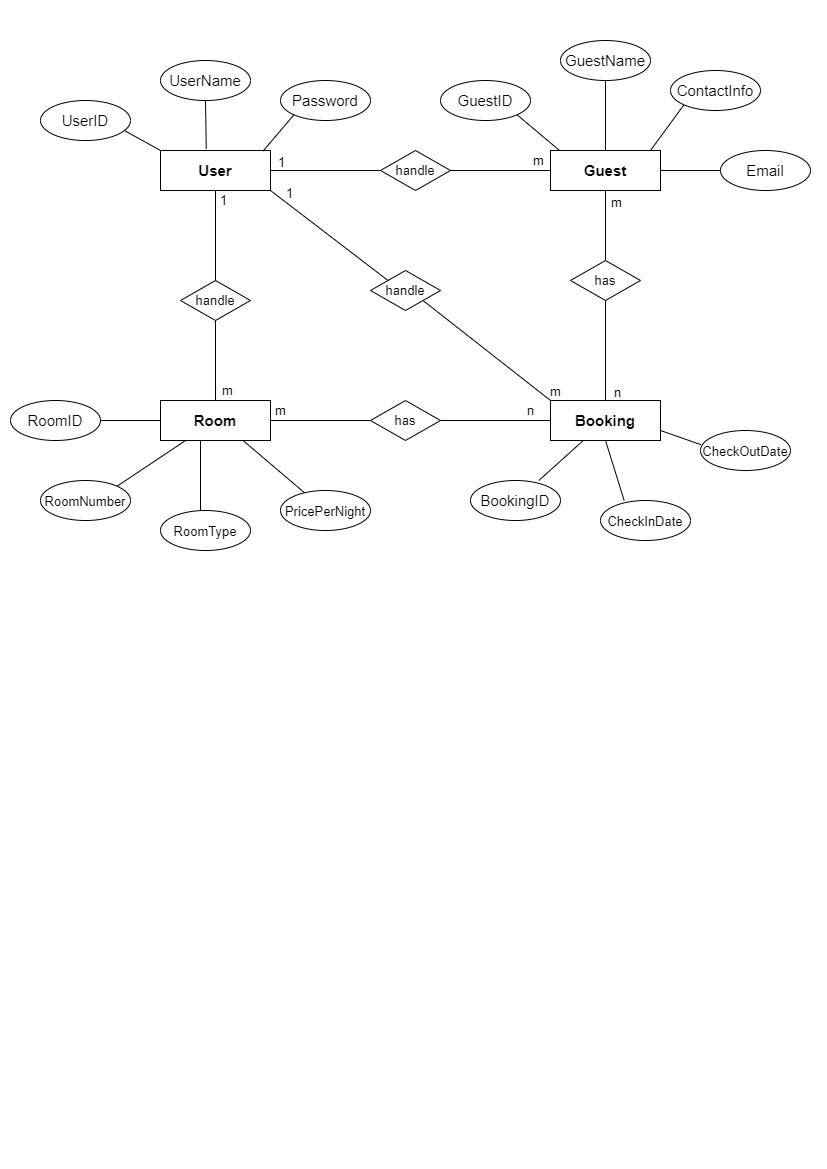

The diagram above was exported from draw.io. Its source (the exported page's mxGraphModel, read from the mxfile embedded in the PNG):
<mxGraphModel dx="909" dy="539" grid="1" gridSize="10" guides="1" tooltips="1" connect="1" arrows="1" fold="1" page="1" pageScale="1" pageWidth="827" pageHeight="1169" math="0" shadow="0">
  <root>
    <mxCell id="0" />
    <mxCell id="1" parent="0" />
    <mxCell id="RU2L61WQvUFhy5E_MGLw-1" value="&lt;font style=&quot;font-size: 15px;&quot;&gt;&lt;b&gt;User&lt;/b&gt;&lt;/font&gt;" style="rounded=0;whiteSpace=wrap;html=1;" vertex="1" parent="1">
      <mxGeometry x="160" y="150" width="110" height="40" as="geometry" />
    </mxCell>
    <mxCell id="RU2L61WQvUFhy5E_MGLw-2" value="&lt;font style=&quot;font-size: 15px;&quot;&gt;&lt;b&gt;Booking&lt;/b&gt;&lt;/font&gt;" style="rounded=0;whiteSpace=wrap;html=1;" vertex="1" parent="1">
      <mxGeometry x="550" y="400" width="110" height="40" as="geometry" />
    </mxCell>
    <mxCell id="RU2L61WQvUFhy5E_MGLw-3" value="&lt;font style=&quot;font-size: 15px;&quot;&gt;&lt;b&gt;Room&lt;/b&gt;&lt;/font&gt;" style="rounded=0;whiteSpace=wrap;html=1;" vertex="1" parent="1">
      <mxGeometry x="160" y="400" width="110" height="40" as="geometry" />
    </mxCell>
    <mxCell id="RU2L61WQvUFhy5E_MGLw-4" value="&lt;font style=&quot;font-size: 15px;&quot;&gt;&lt;b&gt;Guest&lt;/b&gt;&lt;/font&gt;" style="rounded=0;whiteSpace=wrap;html=1;" vertex="1" parent="1">
      <mxGeometry x="550" y="150" width="110" height="40" as="geometry" />
    </mxCell>
    <mxCell id="RU2L61WQvUFhy5E_MGLw-5" value="UserID" style="ellipse;whiteSpace=wrap;html=1;fontSize=15;" vertex="1" parent="1">
      <mxGeometry x="40" y="100" width="90" height="40" as="geometry" />
    </mxCell>
    <mxCell id="RU2L61WQvUFhy5E_MGLw-6" value="UserName" style="ellipse;whiteSpace=wrap;html=1;fontSize=15;" vertex="1" parent="1">
      <mxGeometry x="160" y="60" width="90" height="40" as="geometry" />
    </mxCell>
    <mxCell id="RU2L61WQvUFhy5E_MGLw-7" value="Password" style="ellipse;whiteSpace=wrap;html=1;fontSize=15;" vertex="1" parent="1">
      <mxGeometry x="280" y="80" width="90" height="40" as="geometry" />
    </mxCell>
    <mxCell id="RU2L61WQvUFhy5E_MGLw-8" value="" style="endArrow=none;html=1;rounded=0;fontSize=15;exitX=0.941;exitY=0.762;exitDx=0;exitDy=0;exitPerimeter=0;entryX=0;entryY=0;entryDx=0;entryDy=0;" edge="1" parent="1" source="RU2L61WQvUFhy5E_MGLw-5" target="RU2L61WQvUFhy5E_MGLw-1">
      <mxGeometry width="50" height="50" relative="1" as="geometry">
        <mxPoint x="390" y="270" as="sourcePoint" />
        <mxPoint x="440" y="220" as="targetPoint" />
      </mxGeometry>
    </mxCell>
    <mxCell id="RU2L61WQvUFhy5E_MGLw-9" value="" style="endArrow=none;html=1;rounded=0;fontSize=15;entryX=0.5;entryY=1;entryDx=0;entryDy=0;exitX=0.416;exitY=-0.041;exitDx=0;exitDy=0;exitPerimeter=0;" edge="1" parent="1" source="RU2L61WQvUFhy5E_MGLw-1" target="RU2L61WQvUFhy5E_MGLw-6">
      <mxGeometry width="50" height="50" relative="1" as="geometry">
        <mxPoint x="390" y="270" as="sourcePoint" />
        <mxPoint x="440" y="220" as="targetPoint" />
      </mxGeometry>
    </mxCell>
    <mxCell id="RU2L61WQvUFhy5E_MGLw-10" value="" style="endArrow=none;html=1;rounded=0;fontSize=15;entryX=0;entryY=1;entryDx=0;entryDy=0;exitX=0.933;exitY=0.012;exitDx=0;exitDy=0;exitPerimeter=0;" edge="1" parent="1" source="RU2L61WQvUFhy5E_MGLw-1" target="RU2L61WQvUFhy5E_MGLw-7">
      <mxGeometry width="50" height="50" relative="1" as="geometry">
        <mxPoint x="390" y="270" as="sourcePoint" />
        <mxPoint x="440" y="220" as="targetPoint" />
      </mxGeometry>
    </mxCell>
    <mxCell id="RU2L61WQvUFhy5E_MGLw-11" value="GuestID" style="ellipse;whiteSpace=wrap;html=1;fontSize=15;" vertex="1" parent="1">
      <mxGeometry x="440" y="80" width="90" height="40" as="geometry" />
    </mxCell>
    <mxCell id="RU2L61WQvUFhy5E_MGLw-12" value="GuestName" style="ellipse;whiteSpace=wrap;html=1;fontSize=15;" vertex="1" parent="1">
      <mxGeometry x="560" y="40" width="90" height="40" as="geometry" />
    </mxCell>
    <mxCell id="RU2L61WQvUFhy5E_MGLw-13" value="ContactInfo" style="ellipse;whiteSpace=wrap;html=1;fontSize=15;" vertex="1" parent="1">
      <mxGeometry x="670" y="70" width="90" height="40" as="geometry" />
    </mxCell>
    <mxCell id="RU2L61WQvUFhy5E_MGLw-14" value="Email" style="ellipse;whiteSpace=wrap;html=1;fontSize=15;" vertex="1" parent="1">
      <mxGeometry x="720" y="150" width="90" height="40" as="geometry" />
    </mxCell>
    <mxCell id="RU2L61WQvUFhy5E_MGLw-15" value="" style="endArrow=none;html=1;rounded=0;fontSize=15;entryX=1;entryY=1;entryDx=0;entryDy=0;exitX=0.076;exitY=-0.014;exitDx=0;exitDy=0;exitPerimeter=0;" edge="1" parent="1" source="RU2L61WQvUFhy5E_MGLw-4" target="RU2L61WQvUFhy5E_MGLw-11">
      <mxGeometry width="50" height="50" relative="1" as="geometry">
        <mxPoint x="390" y="270" as="sourcePoint" />
        <mxPoint x="440" y="220" as="targetPoint" />
      </mxGeometry>
    </mxCell>
    <mxCell id="RU2L61WQvUFhy5E_MGLw-16" value="" style="endArrow=none;html=1;rounded=0;fontSize=15;entryX=0.5;entryY=1;entryDx=0;entryDy=0;exitX=0.5;exitY=0;exitDx=0;exitDy=0;" edge="1" parent="1" source="RU2L61WQvUFhy5E_MGLw-4" target="RU2L61WQvUFhy5E_MGLw-12">
      <mxGeometry width="50" height="50" relative="1" as="geometry">
        <mxPoint x="390" y="270" as="sourcePoint" />
        <mxPoint x="440" y="220" as="targetPoint" />
      </mxGeometry>
    </mxCell>
    <mxCell id="RU2L61WQvUFhy5E_MGLw-17" value="" style="endArrow=none;html=1;rounded=0;fontSize=15;entryX=0;entryY=1;entryDx=0;entryDy=0;" edge="1" parent="1" target="RU2L61WQvUFhy5E_MGLw-13">
      <mxGeometry width="50" height="50" relative="1" as="geometry">
        <mxPoint x="650" y="150" as="sourcePoint" />
        <mxPoint x="440" y="220" as="targetPoint" />
      </mxGeometry>
    </mxCell>
    <mxCell id="RU2L61WQvUFhy5E_MGLw-18" value="" style="endArrow=none;html=1;rounded=0;fontSize=15;entryX=0;entryY=0.5;entryDx=0;entryDy=0;exitX=1;exitY=0.5;exitDx=0;exitDy=0;" edge="1" parent="1" source="RU2L61WQvUFhy5E_MGLw-4" target="RU2L61WQvUFhy5E_MGLw-14">
      <mxGeometry width="50" height="50" relative="1" as="geometry">
        <mxPoint x="390" y="270" as="sourcePoint" />
        <mxPoint x="440" y="220" as="targetPoint" />
      </mxGeometry>
    </mxCell>
    <mxCell id="RU2L61WQvUFhy5E_MGLw-19" value="RoomID" style="ellipse;whiteSpace=wrap;html=1;fontSize=15;" vertex="1" parent="1">
      <mxGeometry x="10" y="400" width="90" height="40" as="geometry" />
    </mxCell>
    <mxCell id="RU2L61WQvUFhy5E_MGLw-20" value="&lt;font style=&quot;font-size: 13px;&quot;&gt;RoomNumber&lt;/font&gt;" style="ellipse;whiteSpace=wrap;html=1;fontSize=15;" vertex="1" parent="1">
      <mxGeometry x="40" y="480" width="90" height="40" as="geometry" />
    </mxCell>
    <mxCell id="RU2L61WQvUFhy5E_MGLw-21" value="&lt;font style=&quot;font-size: 13px;&quot;&gt;RoomType&lt;/font&gt;" style="ellipse;whiteSpace=wrap;html=1;fontSize=15;" vertex="1" parent="1">
      <mxGeometry x="160" y="510" width="90" height="40" as="geometry" />
    </mxCell>
    <mxCell id="RU2L61WQvUFhy5E_MGLw-22" value="&lt;font style=&quot;font-size: 13px;&quot;&gt;PricePerNight&lt;/font&gt;" style="ellipse;whiteSpace=wrap;html=1;fontSize=15;" vertex="1" parent="1">
      <mxGeometry x="280" y="490" width="90" height="40" as="geometry" />
    </mxCell>
    <mxCell id="RU2L61WQvUFhy5E_MGLw-23" value="" style="endArrow=none;html=1;rounded=0;fontSize=13;exitX=1;exitY=0.5;exitDx=0;exitDy=0;" edge="1" parent="1" source="RU2L61WQvUFhy5E_MGLw-19" target="RU2L61WQvUFhy5E_MGLw-3">
      <mxGeometry width="50" height="50" relative="1" as="geometry">
        <mxPoint x="390" y="390" as="sourcePoint" />
        <mxPoint x="440" y="340" as="targetPoint" />
      </mxGeometry>
    </mxCell>
    <mxCell id="RU2L61WQvUFhy5E_MGLw-24" value="" style="endArrow=none;html=1;rounded=0;fontSize=13;exitX=1;exitY=0;exitDx=0;exitDy=0;" edge="1" parent="1" source="RU2L61WQvUFhy5E_MGLw-20" target="RU2L61WQvUFhy5E_MGLw-3">
      <mxGeometry width="50" height="50" relative="1" as="geometry">
        <mxPoint x="390" y="390" as="sourcePoint" />
        <mxPoint x="440" y="340" as="targetPoint" />
      </mxGeometry>
    </mxCell>
    <mxCell id="RU2L61WQvUFhy5E_MGLw-25" value="" style="endArrow=none;html=1;rounded=0;fontSize=13;" edge="1" parent="1">
      <mxGeometry width="50" height="50" relative="1" as="geometry">
        <mxPoint x="200" y="510" as="sourcePoint" />
        <mxPoint x="200" y="440" as="targetPoint" />
      </mxGeometry>
    </mxCell>
    <mxCell id="RU2L61WQvUFhy5E_MGLw-26" value="" style="endArrow=none;html=1;rounded=0;fontSize=13;exitX=0.75;exitY=1;exitDx=0;exitDy=0;" edge="1" parent="1" source="RU2L61WQvUFhy5E_MGLw-3" target="RU2L61WQvUFhy5E_MGLw-22">
      <mxGeometry width="50" height="50" relative="1" as="geometry">
        <mxPoint x="390" y="390" as="sourcePoint" />
        <mxPoint x="440" y="340" as="targetPoint" />
      </mxGeometry>
    </mxCell>
    <mxCell id="RU2L61WQvUFhy5E_MGLw-28" value="BookingID" style="ellipse;whiteSpace=wrap;html=1;fontSize=15;" vertex="1" parent="1">
      <mxGeometry x="470" y="480" width="90" height="40" as="geometry" />
    </mxCell>
    <mxCell id="RU2L61WQvUFhy5E_MGLw-29" value="&lt;font style=&quot;font-size: 13px;&quot;&gt;CheckInDate&lt;/font&gt;" style="ellipse;whiteSpace=wrap;html=1;fontSize=15;" vertex="1" parent="1">
      <mxGeometry x="600" y="500" width="90" height="40" as="geometry" />
    </mxCell>
    <mxCell id="RU2L61WQvUFhy5E_MGLw-30" value="&lt;font style=&quot;font-size: 13px;&quot;&gt;CheckOutDate&lt;/font&gt;" style="ellipse;whiteSpace=wrap;html=1;fontSize=15;" vertex="1" parent="1">
      <mxGeometry x="700" y="430" width="90" height="40" as="geometry" />
    </mxCell>
    <mxCell id="RU2L61WQvUFhy5E_MGLw-31" value="" style="endArrow=none;html=1;rounded=0;fontSize=13;exitX=0.76;exitY=-0.001;exitDx=0;exitDy=0;exitPerimeter=0;" edge="1" parent="1" source="RU2L61WQvUFhy5E_MGLw-28" target="RU2L61WQvUFhy5E_MGLw-2">
      <mxGeometry width="50" height="50" relative="1" as="geometry">
        <mxPoint x="390" y="390" as="sourcePoint" />
        <mxPoint x="440" y="340" as="targetPoint" />
      </mxGeometry>
    </mxCell>
    <mxCell id="RU2L61WQvUFhy5E_MGLw-32" value="" style="endArrow=none;html=1;rounded=0;fontSize=13;entryX=0.5;entryY=1;entryDx=0;entryDy=0;exitX=0.263;exitY=-0.001;exitDx=0;exitDy=0;exitPerimeter=0;" edge="1" parent="1" source="RU2L61WQvUFhy5E_MGLw-29" target="RU2L61WQvUFhy5E_MGLw-2">
      <mxGeometry width="50" height="50" relative="1" as="geometry">
        <mxPoint x="390" y="390" as="sourcePoint" />
        <mxPoint x="440" y="340" as="targetPoint" />
      </mxGeometry>
    </mxCell>
    <mxCell id="RU2L61WQvUFhy5E_MGLw-33" value="" style="endArrow=none;html=1;rounded=0;fontSize=13;entryX=1;entryY=0.75;entryDx=0;entryDy=0;exitX=0.005;exitY=0.354;exitDx=0;exitDy=0;exitPerimeter=0;" edge="1" parent="1" source="RU2L61WQvUFhy5E_MGLw-30" target="RU2L61WQvUFhy5E_MGLw-2">
      <mxGeometry width="50" height="50" relative="1" as="geometry">
        <mxPoint x="390" y="390" as="sourcePoint" />
        <mxPoint x="440" y="340" as="targetPoint" />
      </mxGeometry>
    </mxCell>
    <mxCell id="RU2L61WQvUFhy5E_MGLw-34" value="" style="endArrow=none;html=1;rounded=0;fontSize=13;exitX=1;exitY=0.5;exitDx=0;exitDy=0;" edge="1" parent="1" source="RU2L61WQvUFhy5E_MGLw-1">
      <mxGeometry width="50" height="50" relative="1" as="geometry">
        <mxPoint x="390" y="390" as="sourcePoint" />
        <mxPoint x="550" y="170" as="targetPoint" />
      </mxGeometry>
    </mxCell>
    <mxCell id="RU2L61WQvUFhy5E_MGLw-35" value="" style="endArrow=none;html=1;rounded=0;fontSize=13;entryX=0.5;entryY=1;entryDx=0;entryDy=0;exitX=0.5;exitY=0;exitDx=0;exitDy=0;" edge="1" parent="1" source="RU2L61WQvUFhy5E_MGLw-3" target="RU2L61WQvUFhy5E_MGLw-1">
      <mxGeometry width="50" height="50" relative="1" as="geometry">
        <mxPoint x="380" y="340" as="sourcePoint" />
        <mxPoint x="430" y="290" as="targetPoint" />
      </mxGeometry>
    </mxCell>
    <mxCell id="RU2L61WQvUFhy5E_MGLw-36" value="" style="endArrow=none;html=1;rounded=0;fontSize=13;exitX=1;exitY=0.5;exitDx=0;exitDy=0;entryX=0;entryY=0.5;entryDx=0;entryDy=0;startArrow=none;" edge="1" parent="1" source="RU2L61WQvUFhy5E_MGLw-52" target="RU2L61WQvUFhy5E_MGLw-2">
      <mxGeometry width="50" height="50" relative="1" as="geometry">
        <mxPoint x="380" y="340" as="sourcePoint" />
        <mxPoint x="430" y="290" as="targetPoint" />
      </mxGeometry>
    </mxCell>
    <mxCell id="RU2L61WQvUFhy5E_MGLw-37" value="" style="endArrow=none;html=1;rounded=0;fontSize=13;entryX=0.5;entryY=1;entryDx=0;entryDy=0;exitX=0.5;exitY=0;exitDx=0;exitDy=0;" edge="1" parent="1" source="RU2L61WQvUFhy5E_MGLw-2" target="RU2L61WQvUFhy5E_MGLw-4">
      <mxGeometry width="50" height="50" relative="1" as="geometry">
        <mxPoint x="380" y="340" as="sourcePoint" />
        <mxPoint x="430" y="290" as="targetPoint" />
      </mxGeometry>
    </mxCell>
    <mxCell id="RU2L61WQvUFhy5E_MGLw-38" value="handle" style="rhombus;whiteSpace=wrap;html=1;fontSize=13;" vertex="1" parent="1">
      <mxGeometry x="380" y="150" width="70" height="40" as="geometry" />
    </mxCell>
    <mxCell id="RU2L61WQvUFhy5E_MGLw-39" value="1" style="text;html=1;align=center;verticalAlign=middle;resizable=0;points=[];autosize=1;strokeColor=none;fillColor=none;fontSize=13;" vertex="1" parent="1">
      <mxGeometry x="266" y="147" width="30" height="30" as="geometry" />
    </mxCell>
    <mxCell id="RU2L61WQvUFhy5E_MGLw-40" value="m" style="text;html=1;align=center;verticalAlign=middle;resizable=0;points=[];autosize=1;strokeColor=none;fillColor=none;fontSize=13;" vertex="1" parent="1">
      <mxGeometry x="523" y="145" width="30" height="30" as="geometry" />
    </mxCell>
    <mxCell id="RU2L61WQvUFhy5E_MGLw-41" value="handle" style="rhombus;whiteSpace=wrap;html=1;fontSize=13;" vertex="1" parent="1">
      <mxGeometry x="180" y="280" width="70" height="40" as="geometry" />
    </mxCell>
    <mxCell id="RU2L61WQvUFhy5E_MGLw-42" value="1" style="text;html=1;align=center;verticalAlign=middle;resizable=0;points=[];autosize=1;strokeColor=none;fillColor=none;fontSize=13;" vertex="1" parent="1">
      <mxGeometry x="208" y="185" width="30" height="30" as="geometry" />
    </mxCell>
    <mxCell id="RU2L61WQvUFhy5E_MGLw-43" value="m" style="text;html=1;align=center;verticalAlign=middle;resizable=0;points=[];autosize=1;strokeColor=none;fillColor=none;fontSize=13;" vertex="1" parent="1">
      <mxGeometry x="212" y="375" width="30" height="30" as="geometry" />
    </mxCell>
    <mxCell id="RU2L61WQvUFhy5E_MGLw-44" value="" style="endArrow=none;html=1;rounded=0;fontSize=13;exitX=1;exitY=1;exitDx=0;exitDy=0;entryX=0;entryY=0;entryDx=0;entryDy=0;startArrow=none;" edge="1" parent="1" source="RU2L61WQvUFhy5E_MGLw-45" target="RU2L61WQvUFhy5E_MGLw-2">
      <mxGeometry width="50" height="50" relative="1" as="geometry">
        <mxPoint x="380" y="340" as="sourcePoint" />
        <mxPoint x="430" y="290" as="targetPoint" />
      </mxGeometry>
    </mxCell>
    <mxCell id="RU2L61WQvUFhy5E_MGLw-46" value="" style="endArrow=none;html=1;rounded=0;fontSize=13;exitX=1;exitY=1;exitDx=0;exitDy=0;entryX=0;entryY=0;entryDx=0;entryDy=0;" edge="1" parent="1" source="RU2L61WQvUFhy5E_MGLw-1" target="RU2L61WQvUFhy5E_MGLw-45">
      <mxGeometry width="50" height="50" relative="1" as="geometry">
        <mxPoint x="270" y="190" as="sourcePoint" />
        <mxPoint x="550" y="400" as="targetPoint" />
      </mxGeometry>
    </mxCell>
    <mxCell id="RU2L61WQvUFhy5E_MGLw-45" value="handle" style="rhombus;whiteSpace=wrap;html=1;fontSize=13;" vertex="1" parent="1">
      <mxGeometry x="370" y="270" width="70" height="40" as="geometry" />
    </mxCell>
    <mxCell id="RU2L61WQvUFhy5E_MGLw-47" value="1" style="text;html=1;align=center;verticalAlign=middle;resizable=0;points=[];autosize=1;strokeColor=none;fillColor=none;fontSize=13;" vertex="1" parent="1">
      <mxGeometry x="274" y="178" width="30" height="30" as="geometry" />
    </mxCell>
    <mxCell id="RU2L61WQvUFhy5E_MGLw-48" value="m" style="text;html=1;align=center;verticalAlign=middle;resizable=0;points=[];autosize=1;strokeColor=none;fillColor=none;fontSize=13;" vertex="1" parent="1">
      <mxGeometry x="540" y="376" width="30" height="30" as="geometry" />
    </mxCell>
    <mxCell id="RU2L61WQvUFhy5E_MGLw-49" value="has" style="rhombus;whiteSpace=wrap;html=1;fontSize=13;" vertex="1" parent="1">
      <mxGeometry x="570" y="260" width="70" height="40" as="geometry" />
    </mxCell>
    <mxCell id="RU2L61WQvUFhy5E_MGLw-50" value="m" style="text;html=1;align=center;verticalAlign=middle;resizable=0;points=[];autosize=1;strokeColor=none;fillColor=none;fontSize=13;" vertex="1" parent="1">
      <mxGeometry x="601" y="187" width="30" height="30" as="geometry" />
    </mxCell>
    <mxCell id="RU2L61WQvUFhy5E_MGLw-51" value="n" style="text;html=1;align=center;verticalAlign=middle;resizable=0;points=[];autosize=1;strokeColor=none;fillColor=none;fontSize=13;" vertex="1" parent="1">
      <mxGeometry x="602" y="377" width="30" height="30" as="geometry" />
    </mxCell>
    <mxCell id="RU2L61WQvUFhy5E_MGLw-53" value="" style="endArrow=none;html=1;rounded=0;fontSize=13;exitX=1;exitY=0.5;exitDx=0;exitDy=0;entryX=0;entryY=0.5;entryDx=0;entryDy=0;" edge="1" parent="1" source="RU2L61WQvUFhy5E_MGLw-3" target="RU2L61WQvUFhy5E_MGLw-52">
      <mxGeometry width="50" height="50" relative="1" as="geometry">
        <mxPoint x="270" y="420" as="sourcePoint" />
        <mxPoint x="550" y="420" as="targetPoint" />
      </mxGeometry>
    </mxCell>
    <mxCell id="RU2L61WQvUFhy5E_MGLw-52" value="has" style="rhombus;whiteSpace=wrap;html=1;fontSize=13;" vertex="1" parent="1">
      <mxGeometry x="370" y="400" width="70" height="40" as="geometry" />
    </mxCell>
    <mxCell id="RU2L61WQvUFhy5E_MGLw-56" value="m" style="text;html=1;align=center;verticalAlign=middle;resizable=0;points=[];autosize=1;strokeColor=none;fillColor=none;fontSize=13;" vertex="1" parent="1">
      <mxGeometry x="265" y="395" width="30" height="30" as="geometry" />
    </mxCell>
    <mxCell id="RU2L61WQvUFhy5E_MGLw-57" value="n" style="text;html=1;align=center;verticalAlign=middle;resizable=0;points=[];autosize=1;strokeColor=none;fillColor=none;fontSize=13;" vertex="1" parent="1">
      <mxGeometry x="515" y="395" width="30" height="30" as="geometry" />
    </mxCell>
  </root>
</mxGraphModel>